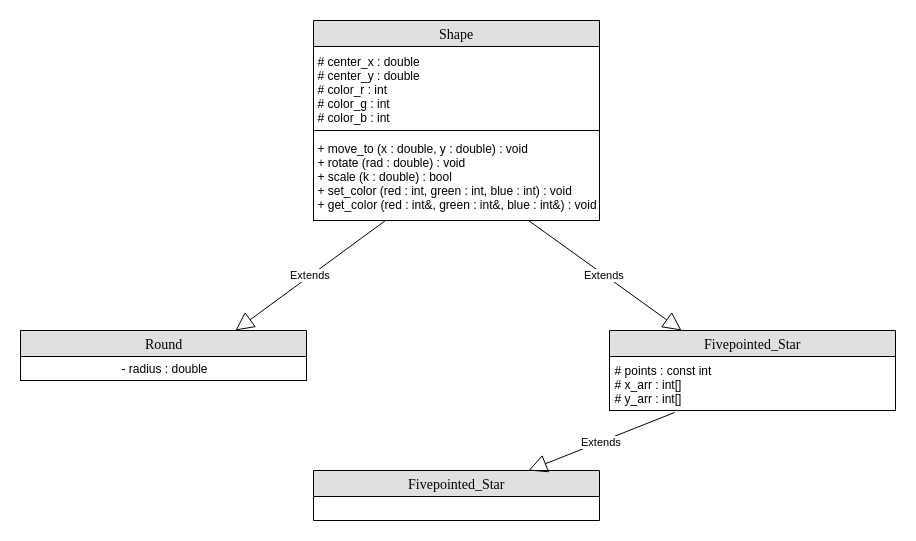

The diagram above was exported from draw.io. Its source (the exported page's mxGraphModel, read from the mxfile embedded in the PNG):
<mxGraphModel dx="1159" dy="642" grid="1" gridSize="10" guides="1" tooltips="1" connect="1" arrows="1" fold="1" page="1" pageScale="1" pageWidth="1100" pageHeight="850" background="#ffffff" math="0" shadow="0">
  <root>
    <mxCell id="0" />
    <mxCell id="1" parent="0" />
    <mxCell id="2e49270ec7c68f3f-80" value="Shape" style="swimlane;html=1;fontStyle=0;childLayout=stackLayout;horizontal=1;startSize=26;fillColor=#e0e0e0;horizontalStack=0;resizeParent=1;resizeLast=0;collapsible=1;marginBottom=0;swimlaneFillColor=#ffffff;align=center;rounded=0;shadow=0;comic=0;labelBackgroundColor=none;strokeColor=#000000;strokeWidth=1;fontFamily=Verdana;fontSize=14;fontColor=#000000;" parent="1" vertex="1">
      <mxGeometry x="424" y="60" width="286" height="200" as="geometry">
        <mxRectangle x="424" y="59.5" width="70" height="26" as="alternateBounds" />
      </mxGeometry>
    </mxCell>
    <mxCell id="1VCFspWMsWTKILMhPyIw-121" value="&lt;div style=&quot;text-align: left&quot;&gt;&lt;span&gt;# center_x : double&amp;nbsp; &amp;nbsp; &amp;nbsp; &amp;nbsp; &amp;nbsp; &amp;nbsp; &amp;nbsp; &amp;nbsp; &amp;nbsp; &amp;nbsp; &amp;nbsp; &amp;nbsp; &amp;nbsp; &amp;nbsp; &amp;nbsp; &amp;nbsp; &amp;nbsp; &amp;nbsp; &amp;nbsp; &amp;nbsp; &amp;nbsp; &amp;nbsp; &amp;nbsp; &amp;nbsp; &amp;nbsp; &amp;nbsp; &amp;nbsp;&lt;/span&gt;&lt;/div&gt;&lt;div style=&quot;text-align: left&quot;&gt;&lt;span&gt;# center_y : double&lt;/span&gt;&lt;/div&gt;&lt;div style=&quot;text-align: left&quot;&gt;&lt;span&gt;# color_r : int&lt;/span&gt;&lt;/div&gt;&lt;div style=&quot;text-align: left&quot;&gt;&lt;span&gt;# color_g : int&lt;/span&gt;&lt;/div&gt;&lt;div style=&quot;text-align: left&quot;&gt;&lt;span&gt;# color_b : int&lt;/span&gt;&lt;/div&gt;" style="rounded=0;whiteSpace=wrap;html=1;" vertex="1" parent="2e49270ec7c68f3f-80">
      <mxGeometry y="26" width="286" height="84" as="geometry" />
    </mxCell>
    <mxCell id="1VCFspWMsWTKILMhPyIw-123" value="&lt;div style=&quot;text-align: left&quot;&gt;&lt;span&gt;+ move_to (x : double, y : double) : void&lt;/span&gt;&lt;/div&gt;&lt;div style=&quot;text-align: left&quot;&gt;&lt;span&gt;+ rotate (rad : double) : void&lt;/span&gt;&lt;/div&gt;&lt;div style=&quot;text-align: left&quot;&gt;&lt;span&gt;+ scale (k : double) : bool&lt;/span&gt;&lt;/div&gt;&lt;div style=&quot;text-align: left&quot;&gt;&lt;span&gt;+ set_color (red : int, green : int, blue : int) : void&lt;/span&gt;&lt;/div&gt;&lt;div style=&quot;text-align: left&quot;&gt;&lt;span&gt;+ get_color (red : int&amp;amp;, green : int&amp;amp;, blue : int&amp;amp;) : void&lt;/span&gt;&lt;/div&gt;" style="rounded=0;whiteSpace=wrap;html=1;" vertex="1" parent="2e49270ec7c68f3f-80">
      <mxGeometry y="110" width="286" height="90" as="geometry" />
    </mxCell>
    <mxCell id="1VCFspWMsWTKILMhPyIw-124" value="Round" style="swimlane;html=1;fontStyle=0;childLayout=stackLayout;horizontal=1;startSize=26;fillColor=#e0e0e0;horizontalStack=0;resizeParent=1;resizeLast=0;collapsible=1;marginBottom=0;swimlaneFillColor=#ffffff;align=center;rounded=0;shadow=0;comic=0;labelBackgroundColor=none;strokeColor=#000000;strokeWidth=1;fontFamily=Verdana;fontSize=14;fontColor=#000000;" vertex="1" parent="1">
      <mxGeometry x="131" y="370" width="286" height="50" as="geometry">
        <mxRectangle x="424" y="59.5" width="70" height="26" as="alternateBounds" />
      </mxGeometry>
    </mxCell>
    <mxCell id="1VCFspWMsWTKILMhPyIw-125" value="&lt;div style=&quot;text-align: left&quot;&gt;&lt;span&gt;- radius : double&lt;/span&gt;&lt;br&gt;&lt;/div&gt;" style="rounded=0;whiteSpace=wrap;html=1;" vertex="1" parent="1VCFspWMsWTKILMhPyIw-124">
      <mxGeometry y="26" width="286" height="24" as="geometry" />
    </mxCell>
    <mxCell id="1VCFspWMsWTKILMhPyIw-127" value="Fivepointed_Star" style="swimlane;html=1;fontStyle=0;childLayout=stackLayout;horizontal=1;startSize=26;fillColor=#e0e0e0;horizontalStack=0;resizeParent=1;resizeLast=0;collapsible=1;marginBottom=0;swimlaneFillColor=#ffffff;align=center;rounded=0;shadow=0;comic=0;labelBackgroundColor=none;strokeColor=#000000;strokeWidth=1;fontFamily=Verdana;fontSize=14;fontColor=#000000;" vertex="1" parent="1">
      <mxGeometry x="720" y="370" width="286" height="80" as="geometry">
        <mxRectangle x="424" y="59.5" width="70" height="26" as="alternateBounds" />
      </mxGeometry>
    </mxCell>
    <mxCell id="1VCFspWMsWTKILMhPyIw-128" value="&lt;div style=&quot;text-align: left&quot;&gt;&lt;span&gt;# points : const int&amp;nbsp; &amp;nbsp; &amp;nbsp; &amp;nbsp; &amp;nbsp; &amp;nbsp; &amp;nbsp; &amp;nbsp; &amp;nbsp; &amp;nbsp; &amp;nbsp; &amp;nbsp; &amp;nbsp; &amp;nbsp; &amp;nbsp; &amp;nbsp; &amp;nbsp; &amp;nbsp; &amp;nbsp; &amp;nbsp; &amp;nbsp; &amp;nbsp; &amp;nbsp; &amp;nbsp; &amp;nbsp; &amp;nbsp; &amp;nbsp;&amp;nbsp;&lt;/span&gt;&lt;br&gt;&lt;/div&gt;&lt;div style=&quot;text-align: left&quot;&gt;&lt;span&gt;# x_arr : int[]&lt;/span&gt;&lt;/div&gt;&lt;div style=&quot;text-align: left&quot;&gt;&lt;span&gt;# y_arr : int[]&lt;/span&gt;&lt;/div&gt;" style="rounded=0;whiteSpace=wrap;html=1;" vertex="1" parent="1VCFspWMsWTKILMhPyIw-127">
      <mxGeometry y="26" width="286" height="54" as="geometry" />
    </mxCell>
    <mxCell id="1VCFspWMsWTKILMhPyIw-130" value="Fivepointed_Star" style="swimlane;html=1;fontStyle=0;childLayout=stackLayout;horizontal=1;startSize=26;fillColor=#e0e0e0;horizontalStack=0;resizeParent=1;resizeLast=0;collapsible=1;marginBottom=0;swimlaneFillColor=#ffffff;align=center;rounded=0;shadow=0;comic=0;labelBackgroundColor=none;strokeColor=#000000;strokeWidth=1;fontFamily=Verdana;fontSize=14;fontColor=#000000;" vertex="1" parent="1">
      <mxGeometry x="424" y="510" width="286" height="50" as="geometry">
        <mxRectangle x="424" y="59.5" width="70" height="26" as="alternateBounds" />
      </mxGeometry>
    </mxCell>
    <mxCell id="1VCFspWMsWTKILMhPyIw-134" value="Extends" style="endArrow=block;endSize=16;endFill=0;html=1;exitX=0.25;exitY=1;exitDx=0;exitDy=0;entryX=0.75;entryY=0;entryDx=0;entryDy=0;" edge="1" parent="1" source="1VCFspWMsWTKILMhPyIw-123" target="1VCFspWMsWTKILMhPyIw-124">
      <mxGeometry width="160" relative="1" as="geometry">
        <mxPoint x="130" y="580" as="sourcePoint" />
        <mxPoint x="290" y="580" as="targetPoint" />
      </mxGeometry>
    </mxCell>
    <mxCell id="1VCFspWMsWTKILMhPyIw-135" value="Extends" style="endArrow=block;endSize=16;endFill=0;html=1;exitX=0.229;exitY=1.032;exitDx=0;exitDy=0;entryX=0.75;entryY=0;entryDx=0;entryDy=0;exitPerimeter=0;" edge="1" parent="1" source="1VCFspWMsWTKILMhPyIw-128" target="1VCFspWMsWTKILMhPyIw-130">
      <mxGeometry width="160" relative="1" as="geometry">
        <mxPoint x="130" y="580" as="sourcePoint" />
        <mxPoint x="290" y="580" as="targetPoint" />
      </mxGeometry>
    </mxCell>
    <mxCell id="1VCFspWMsWTKILMhPyIw-136" value="Extends" style="endArrow=block;endSize=16;endFill=0;html=1;exitX=0.75;exitY=1;exitDx=0;exitDy=0;entryX=0.25;entryY=0;entryDx=0;entryDy=0;" edge="1" parent="1" source="1VCFspWMsWTKILMhPyIw-123" target="1VCFspWMsWTKILMhPyIw-127">
      <mxGeometry width="160" relative="1" as="geometry">
        <mxPoint x="110" y="620" as="sourcePoint" />
        <mxPoint x="270" y="620" as="targetPoint" />
      </mxGeometry>
    </mxCell>
  </root>
</mxGraphModel>